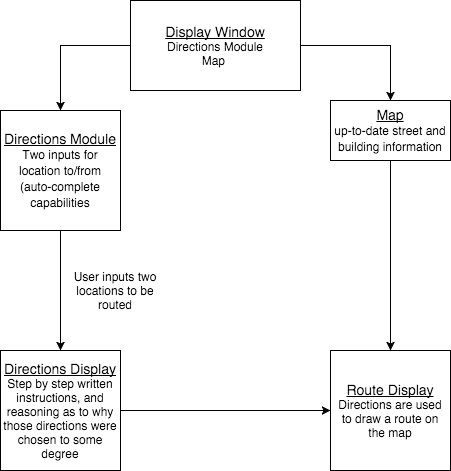

The diagram above was exported from draw.io. Its source (the exported page's mxGraphModel, read from the mxfile embedded in the PNG):
<mxGraphModel dx="870" dy="351" grid="1" gridSize="10" guides="1" tooltips="1" connect="1" arrows="1" fold="1" page="1" pageScale="1" pageWidth="850" pageHeight="1100" background="#ffffff" math="0" shadow="0">
  <root>
    <mxCell id="0" />
    <mxCell id="1" parent="0" />
    <mxCell id="5b6f55db8ce4d4ed-3" value="" style="edgeStyle=orthogonalEdgeStyle;rounded=0;html=1;jettySize=auto;orthogonalLoop=1;fontColor=#33FF33;" edge="1" parent="1" source="5b6f55db8ce4d4ed-1" target="5b6f55db8ce4d4ed-2">
      <mxGeometry relative="1" as="geometry" />
    </mxCell>
    <mxCell id="5b6f55db8ce4d4ed-5" value="" style="edgeStyle=orthogonalEdgeStyle;rounded=0;html=1;jettySize=auto;orthogonalLoop=1;fontColor=#33FF33;" edge="1" parent="1" source="5b6f55db8ce4d4ed-1" target="5b6f55db8ce4d4ed-4">
      <mxGeometry relative="1" as="geometry" />
    </mxCell>
    <mxCell id="5b6f55db8ce4d4ed-1" value="&lt;font color=&quot;#000000&quot; style=&quot;font-size: 14px&quot;&gt;&lt;u&gt;Display Window&lt;/u&gt;&lt;/font&gt;&lt;div&gt;&lt;font color=&quot;#000000&quot;&gt;Directions Module&lt;/font&gt;&lt;/div&gt;&lt;div&gt;&lt;font color=&quot;#000000&quot;&gt;Map&amp;nbsp;&lt;/font&gt;&lt;/div&gt;" style="whiteSpace=wrap;html=1;strokeColor=#000000;fillColor=none;fontColor=#33FF33;" vertex="1" parent="1">
      <mxGeometry x="270" y="30" width="170" height="90" as="geometry" />
    </mxCell>
    <mxCell id="5b6f55db8ce4d4ed-15" value="" style="edgeStyle=orthogonalEdgeStyle;rounded=0;html=1;jettySize=auto;orthogonalLoop=1;fontColor=#33FF33;entryX=0.5;entryY=0;" edge="1" parent="1" source="5b6f55db8ce4d4ed-4" target="5b6f55db8ce4d4ed-12">
      <mxGeometry relative="1" as="geometry">
        <mxPoint x="530" y="270" as="targetPoint" />
        <Array as="points" />
      </mxGeometry>
    </mxCell>
    <mxCell id="5b6f55db8ce4d4ed-4" value="&lt;font color=&quot;#000000&quot;&gt;&lt;span style=&quot;font-size: 14px ; line-height: 16.8px&quot;&gt;&lt;u&gt;Map&lt;/u&gt;&lt;/span&gt;&lt;/font&gt;&lt;div&gt;&lt;font color=&quot;#000000&quot; style=&quot;font-size: 12px&quot;&gt;&lt;span style=&quot;line-height: 16.8px&quot;&gt;up-to-date street and building information&lt;/span&gt;&lt;/font&gt;&lt;/div&gt;" style="whiteSpace=wrap;html=1;strokeColor=#000000;fillColor=none;fontColor=#33FF33;" vertex="1" parent="1">
      <mxGeometry x="470" y="130" width="120" height="60" as="geometry" />
    </mxCell>
    <mxCell id="5b6f55db8ce4d4ed-8" value="" style="edgeStyle=orthogonalEdgeStyle;rounded=0;html=1;jettySize=auto;orthogonalLoop=1;fontColor=#33FF33;" edge="1" parent="1" source="5b6f55db8ce4d4ed-2" target="5b6f55db8ce4d4ed-7">
      <mxGeometry relative="1" as="geometry" />
    </mxCell>
    <mxCell id="5b6f55db8ce4d4ed-2" value="&lt;font color=&quot;#000000&quot;&gt;&lt;span style=&quot;font-size: 14px ; line-height: 16.8px&quot;&gt;&lt;u&gt;Directions Module&lt;/u&gt;&lt;/span&gt;&lt;/font&gt;&lt;div&gt;&lt;font color=&quot;#000000&quot; style=&quot;font-size: 12px&quot;&gt;&lt;span style=&quot;line-height: 16.8px&quot;&gt;Two inputs for location to/from&lt;/span&gt;&lt;/font&gt;&lt;/div&gt;&lt;div&gt;&lt;font color=&quot;#000000&quot; style=&quot;font-size: 12px&quot;&gt;&lt;span style=&quot;line-height: 16.8px&quot;&gt;(auto-complete capabilities&lt;/span&gt;&lt;/font&gt;&lt;/div&gt;" style="whiteSpace=wrap;html=1;strokeColor=#000000;fillColor=none;fontColor=#33FF33;" vertex="1" parent="1">
      <mxGeometry x="140" y="140" width="120" height="120" as="geometry" />
    </mxCell>
    <mxCell id="5b6f55db8ce4d4ed-13" value="" style="edgeStyle=orthogonalEdgeStyle;rounded=0;html=1;jettySize=auto;orthogonalLoop=1;fontColor=#33FF33;" edge="1" parent="1" source="5b6f55db8ce4d4ed-7" target="5b6f55db8ce4d4ed-12">
      <mxGeometry relative="1" as="geometry" />
    </mxCell>
    <mxCell id="5b6f55db8ce4d4ed-7" value="&lt;font color=&quot;#000000&quot;&gt;&lt;span style=&quot;font-size: 14px ; line-height: 16.8px&quot;&gt;&lt;u&gt;Directions Display&lt;/u&gt;&lt;/span&gt;&lt;/font&gt;&lt;div&gt;&lt;font color=&quot;#000000&quot;&gt;Step by step written instructions, and reasoning as to why those directions were chosen to some degree&lt;/font&gt;&lt;/div&gt;" style="whiteSpace=wrap;html=1;strokeColor=#000000;fillColor=none;fontColor=#33FF33;" vertex="1" parent="1">
      <mxGeometry x="140" y="380" width="120" height="120" as="geometry" />
    </mxCell>
    <mxCell id="5b6f55db8ce4d4ed-12" value="&lt;font color=&quot;#000000&quot;&gt;&lt;span style=&quot;font-size: 14px ; line-height: 16.8px&quot;&gt;&lt;u&gt;Route Display&lt;/u&gt;&lt;/span&gt;&lt;/font&gt;&lt;div&gt;&lt;font color=&quot;#000000&quot;&gt;Directions are used to draw a route on the map&lt;/font&gt;&lt;/div&gt;" style="whiteSpace=wrap;html=1;strokeColor=#000000;fillColor=none;fontColor=#33FF33;" vertex="1" parent="1">
      <mxGeometry x="470" y="380" width="120" height="120" as="geometry" />
    </mxCell>
    <mxCell id="5b6f55db8ce4d4ed-9" value="&lt;font color=&quot;#000000&quot;&gt;User inputs two locations to be routed&lt;/font&gt;" style="text;html=1;strokeColor=none;fillColor=none;align=center;verticalAlign=middle;whiteSpace=wrap;fontColor=#33FF33;" vertex="1" parent="1">
      <mxGeometry x="200" y="310" width="110" height="20" as="geometry" />
    </mxCell>
    <mxCell id="5b6f55db8ce4d4ed-10" style="edgeStyle=orthogonalEdgeStyle;rounded=0;html=1;exitX=0.5;exitY=1;jettySize=auto;orthogonalLoop=1;fontColor=#33FF33;" edge="1" parent="1" source="5b6f55db8ce4d4ed-9" target="5b6f55db8ce4d4ed-9">
      <mxGeometry relative="1" as="geometry" />
    </mxCell>
  </root>
</mxGraphModel>